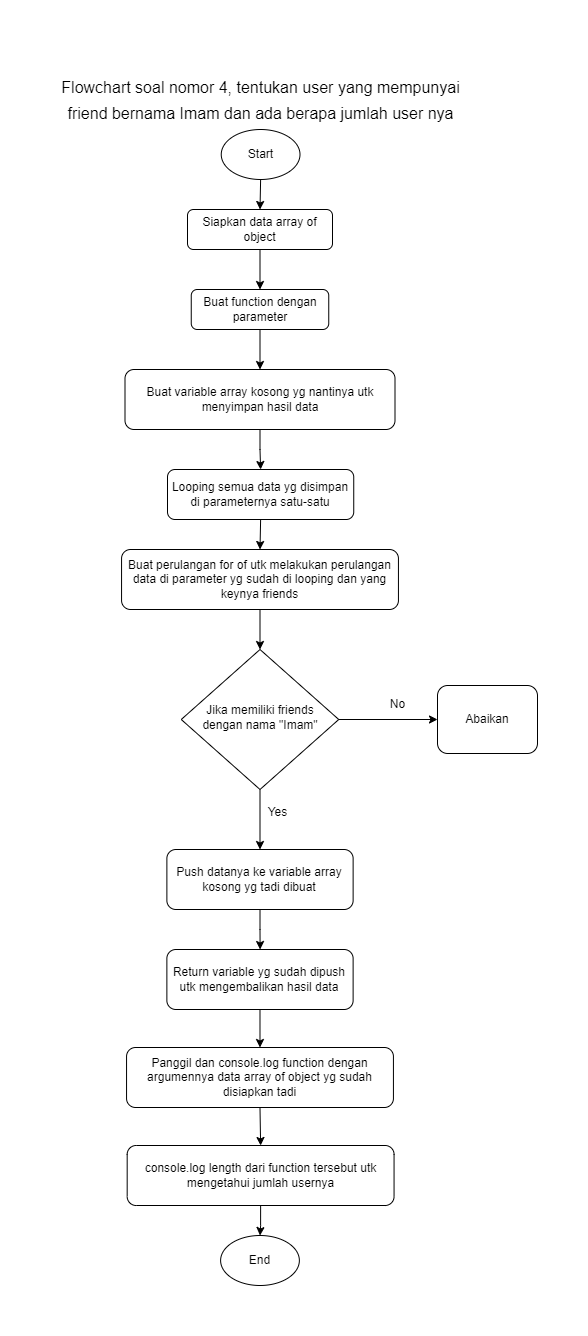

The diagram above was exported from draw.io. Its source (the exported page's mxGraphModel, read from the mxfile embedded in the PNG):
<mxGraphModel dx="794" dy="511" grid="1" gridSize="10" guides="1" tooltips="1" connect="1" arrows="1" fold="1" page="1" pageScale="1" pageWidth="1200" pageHeight="1920" math="0" shadow="0">
  <root>
    <mxCell id="WIyWlLk6GJQsqaUBKTNV-0" />
    <mxCell id="WIyWlLk6GJQsqaUBKTNV-1" parent="WIyWlLk6GJQsqaUBKTNV-0" />
    <mxCell id="59ghD8LxO1Z8lrQzit_W-18" style="edgeStyle=orthogonalEdgeStyle;rounded=0;orthogonalLoop=1;jettySize=auto;html=1;exitX=0.5;exitY=1;exitDx=0;exitDy=0;entryX=0.5;entryY=0;entryDx=0;entryDy=0;" edge="1" parent="WIyWlLk6GJQsqaUBKTNV-1" source="WIyWlLk6GJQsqaUBKTNV-3" target="59ghD8LxO1Z8lrQzit_W-0">
      <mxGeometry relative="1" as="geometry" />
    </mxCell>
    <mxCell id="WIyWlLk6GJQsqaUBKTNV-3" value="Buat function dengan parameter" style="rounded=1;whiteSpace=wrap;html=1;fontSize=12;glass=0;strokeWidth=1;shadow=0;" parent="WIyWlLk6GJQsqaUBKTNV-1" vertex="1">
      <mxGeometry x="293.75" y="494" width="137.5" height="40" as="geometry" />
    </mxCell>
    <mxCell id="59ghD8LxO1Z8lrQzit_W-24" style="edgeStyle=orthogonalEdgeStyle;rounded=0;orthogonalLoop=1;jettySize=auto;html=1;exitX=0.5;exitY=1;exitDx=0;exitDy=0;entryX=0.5;entryY=0;entryDx=0;entryDy=0;" edge="1" parent="WIyWlLk6GJQsqaUBKTNV-1" source="WIyWlLk6GJQsqaUBKTNV-6" target="59ghD8LxO1Z8lrQzit_W-13">
      <mxGeometry relative="1" as="geometry" />
    </mxCell>
    <mxCell id="59ghD8LxO1Z8lrQzit_W-30" style="edgeStyle=orthogonalEdgeStyle;rounded=0;orthogonalLoop=1;jettySize=auto;html=1;exitX=1;exitY=0.5;exitDx=0;exitDy=0;entryX=0;entryY=0.5;entryDx=0;entryDy=0;" edge="1" parent="WIyWlLk6GJQsqaUBKTNV-1" source="WIyWlLk6GJQsqaUBKTNV-6" target="59ghD8LxO1Z8lrQzit_W-31">
      <mxGeometry relative="1" as="geometry">
        <mxPoint x="570" y="924" as="targetPoint" />
      </mxGeometry>
    </mxCell>
    <mxCell id="WIyWlLk6GJQsqaUBKTNV-6" value="Jika memiliki friends dengan nama &quot;Imam&quot;" style="rhombus;whiteSpace=wrap;html=1;shadow=0;fontFamily=Helvetica;fontSize=12;align=center;strokeWidth=1;spacing=6;spacingTop=-4;" parent="WIyWlLk6GJQsqaUBKTNV-1" vertex="1">
      <mxGeometry x="283.75" y="854" width="157.5" height="140" as="geometry" />
    </mxCell>
    <mxCell id="59ghD8LxO1Z8lrQzit_W-28" style="edgeStyle=orthogonalEdgeStyle;rounded=0;orthogonalLoop=1;jettySize=auto;html=1;exitX=0.5;exitY=1;exitDx=0;exitDy=0;entryX=0.5;entryY=0;entryDx=0;entryDy=0;" edge="1" parent="WIyWlLk6GJQsqaUBKTNV-1" source="WIyWlLk6GJQsqaUBKTNV-11" target="59ghD8LxO1Z8lrQzit_W-34">
      <mxGeometry relative="1" as="geometry">
        <mxPoint x="363" y="1360" as="targetPoint" />
      </mxGeometry>
    </mxCell>
    <mxCell id="WIyWlLk6GJQsqaUBKTNV-11" value="Panggil dan console.log function dengan argumennya data array of object yg sudah disiapkan tadi" style="rounded=1;whiteSpace=wrap;html=1;fontSize=12;glass=0;strokeWidth=1;shadow=0;" parent="WIyWlLk6GJQsqaUBKTNV-1" vertex="1">
      <mxGeometry x="229.05" y="1252" width="266.88" height="60" as="geometry" />
    </mxCell>
    <mxCell id="59ghD8LxO1Z8lrQzit_W-19" style="edgeStyle=orthogonalEdgeStyle;rounded=0;orthogonalLoop=1;jettySize=auto;html=1;exitX=0.5;exitY=1;exitDx=0;exitDy=0;" edge="1" parent="WIyWlLk6GJQsqaUBKTNV-1" source="59ghD8LxO1Z8lrQzit_W-0" target="59ghD8LxO1Z8lrQzit_W-1">
      <mxGeometry relative="1" as="geometry" />
    </mxCell>
    <mxCell id="59ghD8LxO1Z8lrQzit_W-0" value="Buat variable array kosong yg nantinya utk menyimpan hasil data" style="rounded=1;whiteSpace=wrap;html=1;fontSize=12;glass=0;strokeWidth=1;shadow=0;" vertex="1" parent="WIyWlLk6GJQsqaUBKTNV-1">
      <mxGeometry x="227.5" y="574" width="270" height="60" as="geometry" />
    </mxCell>
    <mxCell id="59ghD8LxO1Z8lrQzit_W-20" style="edgeStyle=orthogonalEdgeStyle;rounded=0;orthogonalLoop=1;jettySize=auto;html=1;exitX=0.5;exitY=1;exitDx=0;exitDy=0;entryX=0.5;entryY=0;entryDx=0;entryDy=0;" edge="1" parent="WIyWlLk6GJQsqaUBKTNV-1" source="59ghD8LxO1Z8lrQzit_W-1" target="59ghD8LxO1Z8lrQzit_W-9">
      <mxGeometry relative="1" as="geometry" />
    </mxCell>
    <mxCell id="59ghD8LxO1Z8lrQzit_W-1" value="Looping semua data yg disimpan di parameternya satu-satu" style="rounded=1;whiteSpace=wrap;html=1;fontSize=12;glass=0;strokeWidth=1;shadow=0;" vertex="1" parent="WIyWlLk6GJQsqaUBKTNV-1">
      <mxGeometry x="270" y="674" width="186.24" height="50" as="geometry" />
    </mxCell>
    <mxCell id="59ghD8LxO1Z8lrQzit_W-17" style="edgeStyle=orthogonalEdgeStyle;rounded=0;orthogonalLoop=1;jettySize=auto;html=1;exitX=0.5;exitY=1;exitDx=0;exitDy=0;entryX=0.5;entryY=0;entryDx=0;entryDy=0;" edge="1" parent="WIyWlLk6GJQsqaUBKTNV-1" source="59ghD8LxO1Z8lrQzit_W-4" target="WIyWlLk6GJQsqaUBKTNV-3">
      <mxGeometry relative="1" as="geometry" />
    </mxCell>
    <mxCell id="59ghD8LxO1Z8lrQzit_W-4" value="Siapkan data array of object" style="rounded=1;whiteSpace=wrap;html=1;fontSize=12;glass=0;strokeWidth=1;shadow=0;" vertex="1" parent="WIyWlLk6GJQsqaUBKTNV-1">
      <mxGeometry x="290" y="414" width="145" height="40" as="geometry" />
    </mxCell>
    <mxCell id="59ghD8LxO1Z8lrQzit_W-21" style="edgeStyle=orthogonalEdgeStyle;rounded=0;orthogonalLoop=1;jettySize=auto;html=1;exitX=0.5;exitY=1;exitDx=0;exitDy=0;entryX=0.5;entryY=0;entryDx=0;entryDy=0;" edge="1" parent="WIyWlLk6GJQsqaUBKTNV-1" source="59ghD8LxO1Z8lrQzit_W-9" target="WIyWlLk6GJQsqaUBKTNV-6">
      <mxGeometry relative="1" as="geometry" />
    </mxCell>
    <mxCell id="59ghD8LxO1Z8lrQzit_W-9" value="Buat perulangan for of utk melakukan perulangan data di parameter yg sudah di looping dan yang keynya friends" style="rounded=1;whiteSpace=wrap;html=1;fontSize=12;glass=0;strokeWidth=1;shadow=0;" vertex="1" parent="WIyWlLk6GJQsqaUBKTNV-1">
      <mxGeometry x="224.06" y="754" width="276.88" height="60" as="geometry" />
    </mxCell>
    <mxCell id="59ghD8LxO1Z8lrQzit_W-22" style="edgeStyle=orthogonalEdgeStyle;rounded=0;orthogonalLoop=1;jettySize=auto;html=1;exitX=0.5;exitY=1;exitDx=0;exitDy=0;" edge="1" parent="WIyWlLk6GJQsqaUBKTNV-1" source="59ghD8LxO1Z8lrQzit_W-13" target="59ghD8LxO1Z8lrQzit_W-14">
      <mxGeometry relative="1" as="geometry" />
    </mxCell>
    <mxCell id="59ghD8LxO1Z8lrQzit_W-13" value="Push datanya ke variable array kosong yg tadi dibuat" style="rounded=1;whiteSpace=wrap;html=1;fontSize=12;glass=0;strokeWidth=1;shadow=0;" vertex="1" parent="WIyWlLk6GJQsqaUBKTNV-1">
      <mxGeometry x="269.38" y="1054" width="186.25" height="60" as="geometry" />
    </mxCell>
    <mxCell id="59ghD8LxO1Z8lrQzit_W-23" style="edgeStyle=orthogonalEdgeStyle;rounded=0;orthogonalLoop=1;jettySize=auto;html=1;exitX=0.5;exitY=1;exitDx=0;exitDy=0;entryX=0.5;entryY=0;entryDx=0;entryDy=0;" edge="1" parent="WIyWlLk6GJQsqaUBKTNV-1" source="59ghD8LxO1Z8lrQzit_W-14" target="WIyWlLk6GJQsqaUBKTNV-11">
      <mxGeometry relative="1" as="geometry" />
    </mxCell>
    <mxCell id="59ghD8LxO1Z8lrQzit_W-14" value="Return variable yg sudah dipush utk mengembalikan hasil data" style="rounded=1;whiteSpace=wrap;html=1;fontSize=12;glass=0;strokeWidth=1;shadow=0;" vertex="1" parent="WIyWlLk6GJQsqaUBKTNV-1">
      <mxGeometry x="269.37" y="1154" width="186.25" height="60" as="geometry" />
    </mxCell>
    <mxCell id="59ghD8LxO1Z8lrQzit_W-25" value="Yes" style="text;html=1;align=center;verticalAlign=middle;resizable=0;points=[];autosize=1;strokeColor=none;fillColor=none;" vertex="1" parent="WIyWlLk6GJQsqaUBKTNV-1">
      <mxGeometry x="360" y="1002" width="40" height="30" as="geometry" />
    </mxCell>
    <mxCell id="59ghD8LxO1Z8lrQzit_W-29" style="edgeStyle=orthogonalEdgeStyle;rounded=0;orthogonalLoop=1;jettySize=auto;html=1;exitX=0.5;exitY=1;exitDx=0;exitDy=0;entryX=0.5;entryY=0;entryDx=0;entryDy=0;" edge="1" parent="WIyWlLk6GJQsqaUBKTNV-1" source="59ghD8LxO1Z8lrQzit_W-26" target="59ghD8LxO1Z8lrQzit_W-4">
      <mxGeometry relative="1" as="geometry" />
    </mxCell>
    <mxCell id="59ghD8LxO1Z8lrQzit_W-26" value="Start" style="ellipse;whiteSpace=wrap;html=1;" vertex="1" parent="WIyWlLk6GJQsqaUBKTNV-1">
      <mxGeometry x="323.74" y="334" width="78.75" height="50" as="geometry" />
    </mxCell>
    <mxCell id="59ghD8LxO1Z8lrQzit_W-27" value="End" style="ellipse;whiteSpace=wrap;html=1;" vertex="1" parent="WIyWlLk6GJQsqaUBKTNV-1">
      <mxGeometry x="323.12" y="1440" width="78.75" height="50" as="geometry" />
    </mxCell>
    <mxCell id="59ghD8LxO1Z8lrQzit_W-31" value="Abaikan" style="rounded=1;whiteSpace=wrap;html=1;fontSize=12;glass=0;strokeWidth=1;shadow=0;" vertex="1" parent="WIyWlLk6GJQsqaUBKTNV-1">
      <mxGeometry x="540" y="890" width="100" height="68" as="geometry" />
    </mxCell>
    <mxCell id="59ghD8LxO1Z8lrQzit_W-32" value="No" style="text;html=1;align=center;verticalAlign=middle;resizable=0;points=[];autosize=1;strokeColor=none;fillColor=none;" vertex="1" parent="WIyWlLk6GJQsqaUBKTNV-1">
      <mxGeometry x="480" y="894" width="40" height="30" as="geometry" />
    </mxCell>
    <mxCell id="59ghD8LxO1Z8lrQzit_W-35" style="edgeStyle=orthogonalEdgeStyle;rounded=0;orthogonalLoop=1;jettySize=auto;html=1;exitX=0.5;exitY=1;exitDx=0;exitDy=0;" edge="1" parent="WIyWlLk6GJQsqaUBKTNV-1" source="59ghD8LxO1Z8lrQzit_W-34" target="59ghD8LxO1Z8lrQzit_W-27">
      <mxGeometry relative="1" as="geometry" />
    </mxCell>
    <mxCell id="59ghD8LxO1Z8lrQzit_W-34" value="console.log length dari function tersebut utk mengetahui jumlah usernya" style="rounded=1;whiteSpace=wrap;html=1;fontSize=12;glass=0;strokeWidth=1;shadow=0;" vertex="1" parent="WIyWlLk6GJQsqaUBKTNV-1">
      <mxGeometry x="229.68" y="1350" width="266.88" height="60" as="geometry" />
    </mxCell>
    <mxCell id="59ghD8LxO1Z8lrQzit_W-36" value="&lt;p style=&quot;line-height: 160%; font-size: 16px;&quot;&gt;Flowchart soal nomor 4,&amp;nbsp;tentukan user yang mempunyai&lt;br&gt;friend bernama Imam dan ada berapa jumlah user nya&lt;/p&gt;" style="text;html=1;align=center;verticalAlign=middle;resizable=0;points=[];autosize=1;strokeColor=none;fillColor=none;" vertex="1" parent="WIyWlLk6GJQsqaUBKTNV-1">
      <mxGeometry x="153.12" y="255" width="420" height="100" as="geometry" />
    </mxCell>
  </root>
</mxGraphModel>